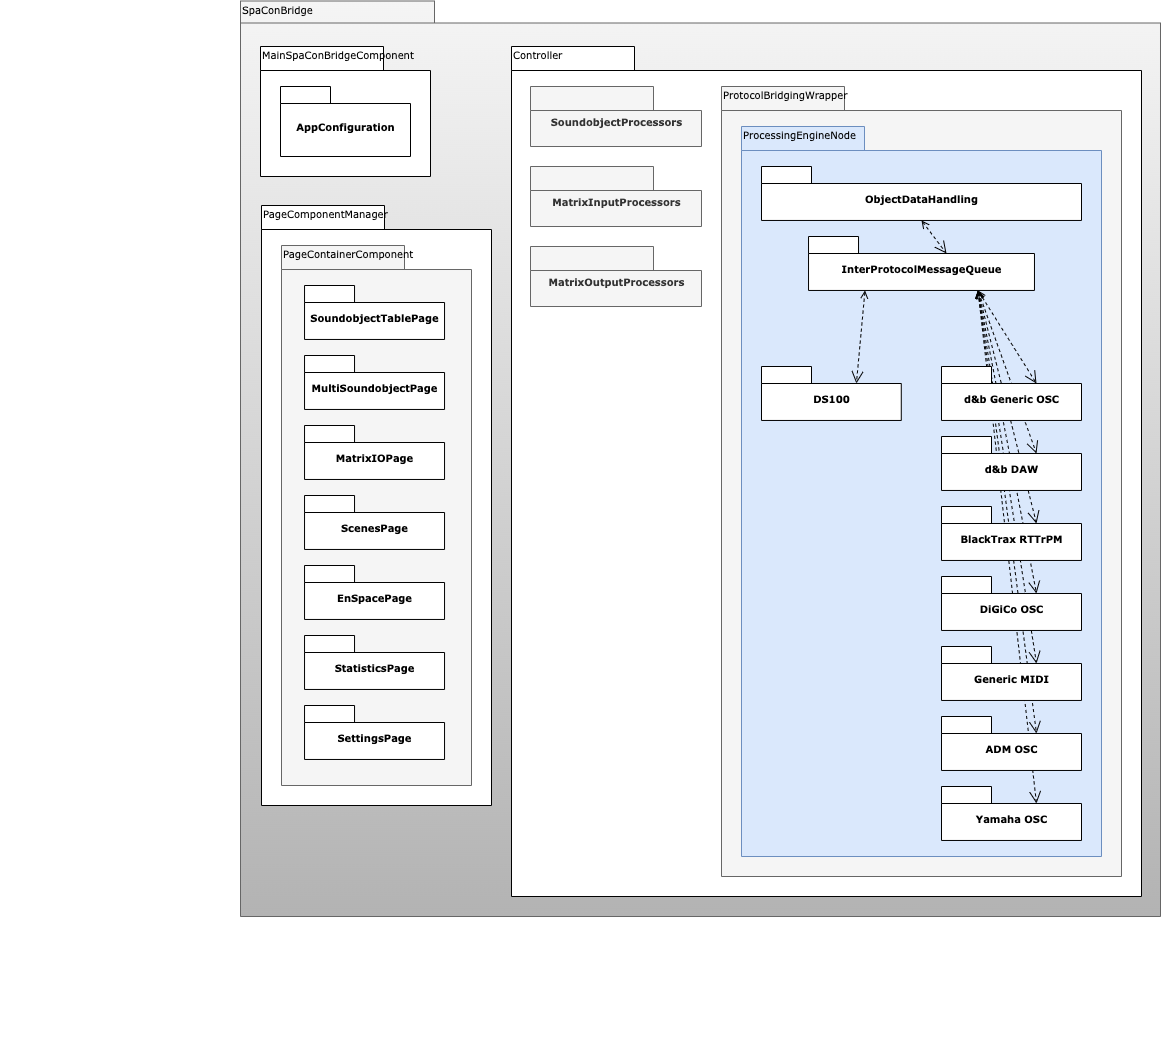

The diagram above was exported from draw.io. Its source (the exported page's mxGraphModel, read from the mxfile embedded in the PNG):
<mxGraphModel dx="1476" dy="1107" grid="1" gridSize="10" guides="1" tooltips="1" connect="1" arrows="1" fold="1" page="1" pageScale="1" pageWidth="827" pageHeight="1169" background="none" math="0" shadow="0">
  <root>
    <mxCell id="0" />
    <mxCell id="1" parent="0" />
    <mxCell id="6e0c8c40b5770093-72" value="" style="shape=folder;fontStyle=1;spacingTop=10;tabWidth=194;tabHeight=22;tabPosition=left;html=1;rounded=0;shadow=0;comic=0;labelBackgroundColor=none;strokeWidth=1;fontFamily=Verdana;fontSize=10;align=center;fillColor=#f5f5f5;gradientColor=#b3b3b3;strokeColor=#666666;" parent="1" vertex="1">
      <mxGeometry x="580" y="114.5" width="920" height="915.5" as="geometry" />
    </mxCell>
    <mxCell id="6e0c8c40b5770093-73" value="SpaConBridge" style="text;html=1;align=left;verticalAlign=top;spacingTop=-4;fontSize=10;fontFamily=Verdana" parent="1" vertex="1">
      <mxGeometry x="580" y="114.5" width="130" height="20" as="geometry" />
    </mxCell>
    <mxCell id="6e0c8c40b5770093-30" value="" style="group" parent="1" vertex="1" connectable="0">
      <mxGeometry x="1040" y="120" width="441" height="980" as="geometry" />
    </mxCell>
    <mxCell id="6e0c8c40b5770093-24" value="" style="group" parent="6e0c8c40b5770093-30" vertex="1" connectable="0">
      <mxGeometry x="1" width="440" height="980" as="geometry" />
    </mxCell>
    <mxCell id="M2U-WcY79ocw1mDRctne-13" value="" style="shape=folder;fontStyle=1;spacingTop=10;tabWidth=123;tabHeight=24;tabPosition=left;html=1;rounded=0;shadow=0;comic=0;labelBackgroundColor=none;strokeWidth=1;fontFamily=Verdana;fontSize=10;align=center;" vertex="1" parent="6e0c8c40b5770093-24">
      <mxGeometry x="-190" y="40" width="630" height="850" as="geometry" />
    </mxCell>
    <mxCell id="M2U-WcY79ocw1mDRctne-10" value="" style="shape=folder;fontStyle=1;spacingTop=10;tabWidth=123;tabHeight=24;tabPosition=left;html=1;rounded=0;shadow=0;comic=0;labelBackgroundColor=none;strokeWidth=1;fontFamily=Verdana;fontSize=10;align=center;fillColor=#f5f5f5;fontColor=#333333;strokeColor=#666666;" vertex="1" parent="6e0c8c40b5770093-24">
      <mxGeometry x="20" y="80" width="400" height="790" as="geometry" />
    </mxCell>
    <mxCell id="6e0c8c40b5770093-25" value="" style="shape=folder;fontStyle=1;spacingTop=10;tabWidth=123;tabHeight=24;tabPosition=left;html=1;rounded=0;shadow=0;comic=0;labelBackgroundColor=none;strokeWidth=1;fontFamily=Verdana;fontSize=10;align=center;fillColor=#dae8fc;strokeColor=#6c8ebf;" parent="6e0c8c40b5770093-24" vertex="1">
      <mxGeometry x="40" y="120" width="360" height="730" as="geometry" />
    </mxCell>
    <mxCell id="M2U-WcY79ocw1mDRctne-1" value="ProcessingEngineNode" style="text;html=1;align=left;verticalAlign=top;spacingTop=-4;fontSize=10;fontFamily=Verdana" vertex="1" parent="6e0c8c40b5770093-24">
      <mxGeometry x="40" y="119.99557291666667" width="226.08695652173915" height="35.41666666666667" as="geometry" />
    </mxCell>
    <mxCell id="M2U-WcY79ocw1mDRctne-6" value="DS100" style="shape=folder;fontStyle=1;spacingTop=10;tabWidth=50;tabHeight=17;tabPosition=left;html=1;rounded=0;shadow=0;comic=0;labelBackgroundColor=none;strokeWidth=1;fontFamily=Verdana;fontSize=10;align=center;" vertex="1" parent="6e0c8c40b5770093-24">
      <mxGeometry x="60" y="360" width="139.78" height="53.95" as="geometry" />
    </mxCell>
    <mxCell id="M2U-WcY79ocw1mDRctne-7" value="InterProtocolMessageQueue" style="shape=folder;fontStyle=1;spacingTop=10;tabWidth=50;tabHeight=17;tabPosition=left;html=1;rounded=0;shadow=0;comic=0;labelBackgroundColor=none;strokeWidth=1;fontFamily=Verdana;fontSize=10;align=center;" vertex="1" parent="6e0c8c40b5770093-24">
      <mxGeometry x="107.03" y="230" width="225.94" height="53.95" as="geometry" />
    </mxCell>
    <mxCell id="M2U-WcY79ocw1mDRctne-8" value="ObjectDataHandling" style="shape=folder;fontStyle=1;spacingTop=10;tabWidth=50;tabHeight=17;tabPosition=left;html=1;rounded=0;shadow=0;comic=0;labelBackgroundColor=none;strokeWidth=1;fontFamily=Verdana;fontSize=10;align=center;" vertex="1" parent="6e0c8c40b5770093-24">
      <mxGeometry x="60" y="160" width="320" height="53.95" as="geometry" />
    </mxCell>
    <mxCell id="M2U-WcY79ocw1mDRctne-11" value="ProtocolBridgingWrapper" style="text;html=1;align=left;verticalAlign=top;spacingTop=-4;fontSize=10;fontFamily=Verdana" vertex="1" parent="6e0c8c40b5770093-24">
      <mxGeometry x="20" y="79.99557291666667" width="226.08695652173915" height="35.41666666666667" as="geometry" />
    </mxCell>
    <mxCell id="6e0c8c40b5770093-70" style="edgeStyle=none;rounded=0;html=1;dashed=1;labelBackgroundColor=none;startFill=0;endArrow=open;endFill=0;endSize=10;fontFamily=Verdana;fontSize=10;exitX=0.75;exitY=1;exitPerimeter=0;exitDx=0;exitDy=0;entryX=0;entryY=0;entryDx=95;entryDy=17;entryPerimeter=0;startArrow=open;" parent="6e0c8c40b5770093-24" source="M2U-WcY79ocw1mDRctne-7" target="M2U-WcY79ocw1mDRctne-5" edge="1">
      <mxGeometry relative="1" as="geometry" />
    </mxCell>
    <mxCell id="6e0c8c40b5770093-71" style="rounded=0;html=1;dashed=1;labelBackgroundColor=none;startFill=0;endArrow=open;endFill=0;endSize=10;fontFamily=Verdana;fontSize=10;elbow=vertical;entryX=0;entryY=0;entryDx=95;entryDy=17;entryPerimeter=0;exitX=0.75;exitY=1;exitDx=0;exitDy=0;exitPerimeter=0;startArrow=open;" parent="6e0c8c40b5770093-24" source="M2U-WcY79ocw1mDRctne-7" target="M2U-WcY79ocw1mDRctne-4" edge="1">
      <mxGeometry relative="1" as="geometry">
        <mxPoint x="279" y="280" as="sourcePoint" />
      </mxGeometry>
    </mxCell>
    <mxCell id="6e0c8c40b5770093-62" style="edgeStyle=none;rounded=0;html=1;dashed=1;labelBackgroundColor=none;startFill=0;endArrow=open;endFill=0;endSize=10;fontFamily=Verdana;fontSize=10;exitX=0.75;exitY=1;exitPerimeter=0;exitDx=0;exitDy=0;entryX=0;entryY=0;entryDx=95;entryDy=17;entryPerimeter=0;startArrow=open;" parent="6e0c8c40b5770093-24" source="M2U-WcY79ocw1mDRctne-7" target="M2U-WcY79ocw1mDRctne-3" edge="1">
      <mxGeometry relative="1" as="geometry" />
    </mxCell>
    <mxCell id="M2U-WcY79ocw1mDRctne-16" style="edgeStyle=none;rounded=0;html=1;dashed=1;labelBackgroundColor=none;startFill=0;endArrow=open;endFill=0;endSize=10;fontFamily=Verdana;fontSize=10;exitX=0.75;exitY=1;exitPerimeter=0;exitDx=0;exitDy=0;entryX=0;entryY=0;entryDx=95;entryDy=17;entryPerimeter=0;startArrow=open;" edge="1" parent="6e0c8c40b5770093-24" source="M2U-WcY79ocw1mDRctne-7" target="M2U-WcY79ocw1mDRctne-2">
      <mxGeometry relative="1" as="geometry">
        <mxPoint x="286.4849999999997" y="293.95000000000005" as="sourcePoint" />
        <mxPoint x="345" y="527" as="targetPoint" />
      </mxGeometry>
    </mxCell>
    <mxCell id="M2U-WcY79ocw1mDRctne-17" style="edgeStyle=none;rounded=0;html=1;dashed=1;labelBackgroundColor=none;startFill=0;endArrow=open;endFill=0;endSize=10;fontFamily=Verdana;fontSize=10;exitX=0.75;exitY=1;exitPerimeter=0;exitDx=0;exitDy=0;entryX=0;entryY=0;entryDx=95;entryDy=17;entryPerimeter=0;startArrow=open;" edge="1" parent="6e0c8c40b5770093-24" source="M2U-WcY79ocw1mDRctne-7" target="6e0c8c40b5770093-27">
      <mxGeometry relative="1" as="geometry">
        <mxPoint x="296.4849999999997" y="303.95000000000005" as="sourcePoint" />
        <mxPoint x="355" y="537" as="targetPoint" />
      </mxGeometry>
    </mxCell>
    <mxCell id="M2U-WcY79ocw1mDRctne-18" style="edgeStyle=none;rounded=0;html=1;dashed=1;labelBackgroundColor=none;startFill=0;endArrow=open;endFill=0;endSize=10;fontFamily=Verdana;fontSize=10;entryX=0;entryY=0;entryDx=95;entryDy=17;entryPerimeter=0;startArrow=open;exitX=0.75;exitY=1;exitDx=0;exitDy=0;exitPerimeter=0;" edge="1" parent="6e0c8c40b5770093-24" source="M2U-WcY79ocw1mDRctne-7" target="6e0c8c40b5770093-31">
      <mxGeometry relative="1" as="geometry">
        <mxPoint x="269" y="290" as="sourcePoint" />
        <mxPoint x="365" y="547" as="targetPoint" />
      </mxGeometry>
    </mxCell>
    <mxCell id="M2U-WcY79ocw1mDRctne-19" style="edgeStyle=none;rounded=0;html=1;dashed=1;labelBackgroundColor=none;startFill=0;endArrow=open;endFill=0;endSize=10;fontFamily=Verdana;fontSize=10;exitX=0.75;exitY=1;exitPerimeter=0;exitDx=0;exitDy=0;entryX=0;entryY=0;entryDx=95;entryDy=17;entryPerimeter=0;startArrow=open;" edge="1" parent="6e0c8c40b5770093-24" source="M2U-WcY79ocw1mDRctne-7" target="6e0c8c40b5770093-28">
      <mxGeometry relative="1" as="geometry">
        <mxPoint x="316.4849999999997" y="323.95000000000005" as="sourcePoint" />
        <mxPoint x="375" y="557" as="targetPoint" />
      </mxGeometry>
    </mxCell>
    <mxCell id="M2U-WcY79ocw1mDRctne-20" style="edgeStyle=none;rounded=0;html=1;dashed=1;labelBackgroundColor=none;startFill=0;endArrow=open;endFill=0;endSize=10;fontFamily=Verdana;fontSize=10;exitX=0.25;exitY=1;exitPerimeter=0;exitDx=0;exitDy=0;entryX=0;entryY=0;entryDx=94.89;entryDy=17;entryPerimeter=0;startArrow=open;" edge="1" parent="6e0c8c40b5770093-24" source="M2U-WcY79ocw1mDRctne-7" target="M2U-WcY79ocw1mDRctne-6">
      <mxGeometry relative="1" as="geometry">
        <mxPoint x="326.4849999999997" y="333.95000000000005" as="sourcePoint" />
        <mxPoint x="385" y="567" as="targetPoint" />
      </mxGeometry>
    </mxCell>
    <mxCell id="M2U-WcY79ocw1mDRctne-21" style="edgeStyle=none;rounded=0;html=1;dashed=1;labelBackgroundColor=none;startFill=0;endArrow=open;endFill=0;endSize=10;fontFamily=Verdana;fontSize=10;exitX=0.5;exitY=1;exitPerimeter=0;exitDx=0;exitDy=0;entryX=0;entryY=0;entryDx=137.97;entryDy=17;entryPerimeter=0;startArrow=open;" edge="1" parent="6e0c8c40b5770093-24" source="M2U-WcY79ocw1mDRctne-8" target="M2U-WcY79ocw1mDRctne-7">
      <mxGeometry relative="1" as="geometry">
        <mxPoint x="336.4849999999997" y="343.95000000000005" as="sourcePoint" />
        <mxPoint x="395" y="577" as="targetPoint" />
      </mxGeometry>
    </mxCell>
    <mxCell id="M2U-WcY79ocw1mDRctne-5" value="d&amp;amp;b Generic OSC&lt;span style=&quot;color: rgba(0, 0, 0, 0); font-family: monospace; font-size: 0px; font-weight: 400; text-align: start;&quot;&gt;%3CmxGraphModel%3E%3Croot%3E%3CmxCell%20id%3D%220%22%2F%3E%3CmxCell%20id%3D%221%22%20parent%3D%220%22%2F%3E%3CmxCell%20id%3D%222%22%20value%3D%22Generic%20MIDI%22%20style%3D%22shape%3Dfolder%3BfontStyle%3D1%3BspacingTop%3D10%3BtabWidth%3D50%3BtabHeight%3D17%3BtabPosition%3Dleft%3Bhtml%3D1%3Brounded%3D0%3Bshadow%3D0%3Bcomic%3D0%3BlabelBackgroundColor%3Dnone%3BstrokeWidth%3D1%3BfontFamily%3DVerdana%3BfontSize%3D10%3Balign%3Dcenter%3B%22%20vertex%3D%221%22%20parent%3D%221%22%3E%3CmxGeometry%20x%3D%221281%22%20y%3D%22800%22%20width%3D%22143.78%22%20height%3D%2253.95%22%20as%3D%22geometry%22%2F%3E%3C%2FmxCell%3E%3C%2Froot%3E%3C%2FmxGraphModel%3E&lt;/span&gt;" style="shape=folder;fontStyle=1;spacingTop=10;tabWidth=50;tabHeight=17;tabPosition=left;html=1;rounded=0;shadow=0;comic=0;labelBackgroundColor=none;strokeWidth=1;fontFamily=Verdana;fontSize=10;align=center;" vertex="1" parent="6e0c8c40b5770093-24">
      <mxGeometry x="240" y="360" width="140" height="53.95" as="geometry" />
    </mxCell>
    <mxCell id="M2U-WcY79ocw1mDRctne-4" value="d&amp;amp;b DAW&lt;span style=&quot;color: rgba(0, 0, 0, 0); font-family: monospace; font-size: 0px; font-weight: 400; text-align: start;&quot;&gt;%3CmxGraphModel%3E%3Croot%3E%3CmxCell%20id%3D%220%22%2F%3E%3CmxCell%20id%3D%221%22%20parent%3D%220%22%2F%3E%3CmxCell%20id%3D%222%22%20value%3D%22Generic%20MIDI%22%20style%3D%22shape%3Dfolder%3BfontStyle%3D1%3BspacingTop%3D10%3BtabWidth%3D50%3BtabHeight%3D17%3BtabPosition%3Dleft%3Bhtml%3D1%3Brounded%3D0%3Bshadow%3D0%3Bcomic%3D0%3BlabelBackgroundColor%3Dnone%3BstrokeWidth%3D1%3BfontFamily%3DVerdana%3BfontSize%3D10%3Balign%3Dcenter%3B%22%20vertex%3D%221%22%20parent%3D%221%22%3E%3CmxGeometry%20x%3D%221281%22%20y%3D%22800%22%20width%3D%22143.78%22%20height%3D%2253.95%22%20as%3D%22geometry%22%2F%3E%3C%2FmxCell%3E%3C%2Froot%3E%3C%2FmxGraphModel%3E&lt;/span&gt;" style="shape=folder;fontStyle=1;spacingTop=10;tabWidth=50;tabHeight=17;tabPosition=left;html=1;rounded=0;shadow=0;comic=0;labelBackgroundColor=none;strokeWidth=1;fontFamily=Verdana;fontSize=10;align=center;" vertex="1" parent="6e0c8c40b5770093-24">
      <mxGeometry x="240" y="430" width="140" height="53.95" as="geometry" />
    </mxCell>
    <mxCell id="M2U-WcY79ocw1mDRctne-3" value="BlackTrax RTTrPM" style="shape=folder;fontStyle=1;spacingTop=10;tabWidth=50;tabHeight=17;tabPosition=left;html=1;rounded=0;shadow=0;comic=0;labelBackgroundColor=none;strokeWidth=1;fontFamily=Verdana;fontSize=10;align=center;" vertex="1" parent="6e0c8c40b5770093-24">
      <mxGeometry x="240" y="500" width="140" height="53.95" as="geometry" />
    </mxCell>
    <mxCell id="M2U-WcY79ocw1mDRctne-2" value="DiGiCo OSC" style="shape=folder;fontStyle=1;spacingTop=10;tabWidth=50;tabHeight=17;tabPosition=left;html=1;rounded=0;shadow=0;comic=0;labelBackgroundColor=none;strokeWidth=1;fontFamily=Verdana;fontSize=10;align=center;" vertex="1" parent="6e0c8c40b5770093-24">
      <mxGeometry x="240" y="570" width="140" height="53.95" as="geometry" />
    </mxCell>
    <mxCell id="6e0c8c40b5770093-27" value="Generic MIDI" style="shape=folder;fontStyle=1;spacingTop=10;tabWidth=50;tabHeight=17;tabPosition=left;html=1;rounded=0;shadow=0;comic=0;labelBackgroundColor=none;strokeWidth=1;fontFamily=Verdana;fontSize=10;align=center;" parent="6e0c8c40b5770093-24" vertex="1">
      <mxGeometry x="240" y="640" width="140" height="53.95" as="geometry" />
    </mxCell>
    <mxCell id="6e0c8c40b5770093-31" value="ADM OSC" style="shape=folder;fontStyle=1;spacingTop=10;tabWidth=50;tabHeight=17;tabPosition=left;html=1;rounded=0;shadow=0;comic=0;labelBackgroundColor=none;strokeWidth=1;fontFamily=Verdana;fontSize=10;align=center;" parent="6e0c8c40b5770093-24" vertex="1">
      <mxGeometry x="240" y="710" width="140" height="53.96" as="geometry" />
    </mxCell>
    <mxCell id="6e0c8c40b5770093-28" value="Yamaha OSC" style="shape=folder;fontStyle=1;spacingTop=10;tabWidth=50;tabHeight=17;tabPosition=left;html=1;rounded=0;shadow=0;comic=0;labelBackgroundColor=none;strokeWidth=1;fontFamily=Verdana;fontSize=10;align=center;" parent="6e0c8c40b5770093-24" vertex="1">
      <mxGeometry x="240" y="780" width="140" height="53.96" as="geometry" />
    </mxCell>
    <mxCell id="M2U-WcY79ocw1mDRctne-14" value="Controller" style="text;html=1;align=left;verticalAlign=top;spacingTop=-4;fontSize=10;fontFamily=Verdana" vertex="1" parent="6e0c8c40b5770093-24">
      <mxGeometry x="-190" y="39.995572916666674" width="226.08695652173915" height="35.41666666666667" as="geometry" />
    </mxCell>
    <mxCell id="M2U-WcY79ocw1mDRctne-25" value="" style="shape=folder;fontStyle=1;spacingTop=10;tabWidth=123;tabHeight=24;tabPosition=left;html=1;rounded=0;shadow=0;comic=0;labelBackgroundColor=none;strokeWidth=1;fontFamily=Verdana;fontSize=10;align=center;" vertex="1" parent="1">
      <mxGeometry x="600" y="160" width="170" height="130" as="geometry" />
    </mxCell>
    <mxCell id="6e0c8c40b5770093-8" value="AppConfiguration" style="shape=folder;fontStyle=1;spacingTop=10;tabWidth=50;tabHeight=17;tabPosition=left;html=1;rounded=0;shadow=0;comic=0;labelBackgroundColor=none;strokeWidth=1;fontFamily=Verdana;fontSize=10;align=center;" parent="1" vertex="1">
      <mxGeometry x="620" y="200" width="130" height="70" as="geometry" />
    </mxCell>
    <mxCell id="M2U-WcY79ocw1mDRctne-26" value="MainSpaConBridgeComponent" style="text;html=1;align=left;verticalAlign=top;spacingTop=-4;fontSize=10;fontFamily=Verdana" vertex="1" parent="1">
      <mxGeometry x="600" y="159.99557291666667" width="226.08695652173915" height="35.41666666666667" as="geometry" />
    </mxCell>
    <mxCell id="M2U-WcY79ocw1mDRctne-28" value="" style="group" vertex="1" connectable="0" parent="1">
      <mxGeometry x="340" y="279" width="441" height="890" as="geometry" />
    </mxCell>
    <mxCell id="M2U-WcY79ocw1mDRctne-29" value="" style="group" vertex="1" connectable="0" parent="M2U-WcY79ocw1mDRctne-28">
      <mxGeometry x="1" width="440" height="890" as="geometry" />
    </mxCell>
    <mxCell id="M2U-WcY79ocw1mDRctne-30" value="" style="shape=folder;fontStyle=1;spacingTop=10;tabWidth=123;tabHeight=24;tabPosition=left;html=1;rounded=0;shadow=0;comic=0;labelBackgroundColor=none;strokeWidth=1;fontFamily=Verdana;fontSize=10;align=center;" vertex="1" parent="M2U-WcY79ocw1mDRctne-29">
      <mxGeometry x="260" y="40" width="230" height="600" as="geometry" />
    </mxCell>
    <mxCell id="M2U-WcY79ocw1mDRctne-31" value="" style="shape=folder;fontStyle=1;spacingTop=10;tabWidth=123;tabHeight=24;tabPosition=left;html=1;rounded=0;shadow=0;comic=0;labelBackgroundColor=none;strokeWidth=1;fontFamily=Verdana;fontSize=10;align=center;fillColor=#f5f5f5;fontColor=#333333;strokeColor=#666666;" vertex="1" parent="M2U-WcY79ocw1mDRctne-29">
      <mxGeometry x="280" y="80" width="190" height="540" as="geometry" />
    </mxCell>
    <mxCell id="M2U-WcY79ocw1mDRctne-37" value="PageContainerComponent" style="text;html=1;align=left;verticalAlign=top;spacingTop=-4;fontSize=10;fontFamily=Verdana" vertex="1" parent="M2U-WcY79ocw1mDRctne-29">
      <mxGeometry x="280" y="79.99557291666667" width="226.08695652173915" height="35.41666666666667" as="geometry" />
    </mxCell>
    <mxCell id="M2U-WcY79ocw1mDRctne-38" value="PageComponentManager" style="text;html=1;align=left;verticalAlign=top;spacingTop=-4;fontSize=10;fontFamily=Verdana" vertex="1" parent="M2U-WcY79ocw1mDRctne-29">
      <mxGeometry x="260" y="39.995572916666674" width="226.08695652173915" height="35.41666666666667" as="geometry" />
    </mxCell>
    <mxCell id="M2U-WcY79ocw1mDRctne-48" value="SoundobjectTablePage" style="shape=folder;fontStyle=1;spacingTop=10;tabWidth=50;tabHeight=17;tabPosition=left;html=1;rounded=0;shadow=0;comic=0;labelBackgroundColor=none;strokeWidth=1;fontFamily=Verdana;fontSize=10;align=center;" vertex="1" parent="M2U-WcY79ocw1mDRctne-29">
      <mxGeometry x="303.03999999999996" y="120" width="140" height="53.95" as="geometry" />
    </mxCell>
    <mxCell id="M2U-WcY79ocw1mDRctne-49" value="MultiSoundobjectPage" style="shape=folder;fontStyle=1;spacingTop=10;tabWidth=50;tabHeight=17;tabPosition=left;html=1;rounded=0;shadow=0;comic=0;labelBackgroundColor=none;strokeWidth=1;fontFamily=Verdana;fontSize=10;align=center;" vertex="1" parent="M2U-WcY79ocw1mDRctne-29">
      <mxGeometry x="303.03999999999996" y="190" width="140" height="53.95" as="geometry" />
    </mxCell>
    <mxCell id="M2U-WcY79ocw1mDRctne-50" value="ScenesPage" style="shape=folder;fontStyle=1;spacingTop=10;tabWidth=50;tabHeight=17;tabPosition=left;html=1;rounded=0;shadow=0;comic=0;labelBackgroundColor=none;strokeWidth=1;fontFamily=Verdana;fontSize=10;align=center;" vertex="1" parent="M2U-WcY79ocw1mDRctne-29">
      <mxGeometry x="303.03999999999996" y="330" width="140" height="53.95" as="geometry" />
    </mxCell>
    <mxCell id="M2U-WcY79ocw1mDRctne-51" value="EnSpacePage" style="shape=folder;fontStyle=1;spacingTop=10;tabWidth=50;tabHeight=17;tabPosition=left;html=1;rounded=0;shadow=0;comic=0;labelBackgroundColor=none;strokeWidth=1;fontFamily=Verdana;fontSize=10;align=center;" vertex="1" parent="M2U-WcY79ocw1mDRctne-29">
      <mxGeometry x="303.03999999999996" y="400" width="140" height="53.95" as="geometry" />
    </mxCell>
    <mxCell id="M2U-WcY79ocw1mDRctne-52" value="StatisticsPage" style="shape=folder;fontStyle=1;spacingTop=10;tabWidth=50;tabHeight=17;tabPosition=left;html=1;rounded=0;shadow=0;comic=0;labelBackgroundColor=none;strokeWidth=1;fontFamily=Verdana;fontSize=10;align=center;" vertex="1" parent="M2U-WcY79ocw1mDRctne-29">
      <mxGeometry x="303.03999999999996" y="470" width="140" height="53.95" as="geometry" />
    </mxCell>
    <mxCell id="M2U-WcY79ocw1mDRctne-53" value="SettingsPage" style="shape=folder;fontStyle=1;spacingTop=10;tabWidth=50;tabHeight=17;tabPosition=left;html=1;rounded=0;shadow=0;comic=0;labelBackgroundColor=none;strokeWidth=1;fontFamily=Verdana;fontSize=10;align=center;" vertex="1" parent="M2U-WcY79ocw1mDRctne-29">
      <mxGeometry x="303.03999999999996" y="540" width="140" height="53.96" as="geometry" />
    </mxCell>
    <mxCell id="M2U-WcY79ocw1mDRctne-54" value="MatrixIOPage" style="shape=folder;fontStyle=1;spacingTop=10;tabWidth=50;tabHeight=17;tabPosition=left;html=1;rounded=0;shadow=0;comic=0;labelBackgroundColor=none;strokeWidth=1;fontFamily=Verdana;fontSize=10;align=center;" vertex="1" parent="M2U-WcY79ocw1mDRctne-29">
      <mxGeometry x="303.03999999999996" y="260" width="140" height="53.96" as="geometry" />
    </mxCell>
    <mxCell id="M2U-WcY79ocw1mDRctne-69" value="SoundobjectProcessors" style="shape=folder;fontStyle=1;spacingTop=10;tabWidth=123;tabHeight=24;tabPosition=left;html=1;rounded=0;shadow=0;comic=0;labelBackgroundColor=none;strokeWidth=1;fontFamily=Verdana;fontSize=10;align=center;fillColor=#f5f5f5;fontColor=#333333;strokeColor=#666666;" vertex="1" parent="1">
      <mxGeometry x="870" y="200" width="171" height="60" as="geometry" />
    </mxCell>
    <mxCell id="M2U-WcY79ocw1mDRctne-71" value="MatrixInputProcessors" style="shape=folder;fontStyle=1;spacingTop=10;tabWidth=123;tabHeight=24;tabPosition=left;html=1;rounded=0;shadow=0;comic=0;labelBackgroundColor=none;strokeWidth=1;fontFamily=Verdana;fontSize=10;align=center;fillColor=#f5f5f5;fontColor=#333333;strokeColor=#666666;" vertex="1" parent="1">
      <mxGeometry x="870" y="280" width="171" height="60" as="geometry" />
    </mxCell>
    <mxCell id="M2U-WcY79ocw1mDRctne-72" value="MatrixOutputProcessors" style="shape=folder;fontStyle=1;spacingTop=10;tabWidth=123;tabHeight=24;tabPosition=left;html=1;rounded=0;shadow=0;comic=0;labelBackgroundColor=none;strokeWidth=1;fontFamily=Verdana;fontSize=10;align=center;fillColor=#f5f5f5;fontColor=#333333;strokeColor=#666666;" vertex="1" parent="1">
      <mxGeometry x="870" y="360" width="171" height="60" as="geometry" />
    </mxCell>
  </root>
</mxGraphModel>